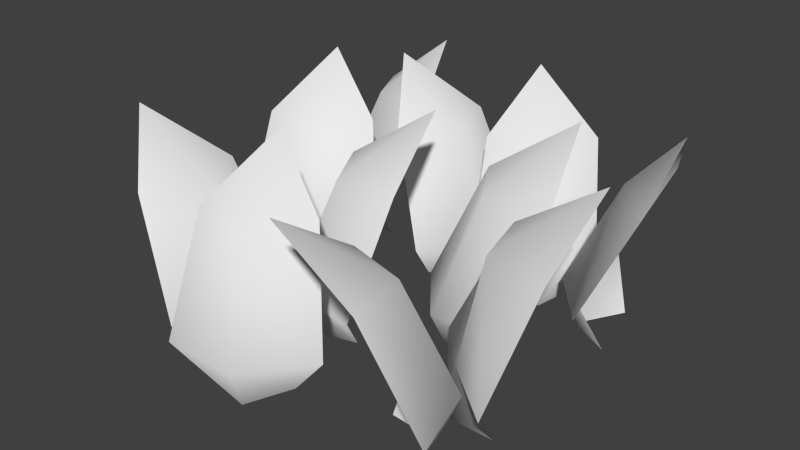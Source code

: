 # Source: grass.blend  (saved by Blender 2.67.0; exported with 4.5.12 LTS)
import bpy
from mathutils import Matrix  # noqa: F401  (used for matrix-valued properties, if any)

bpy.ops.wm.read_factory_settings(use_empty=True)
scene = bpy.context.scene
scene.name = 'Scene'

# ---- collections
col_collection_1 = bpy.data.collections.new('Collection 1'); scene.collection.children.link(col_collection_1)

# ---- materials (node trees are filled in below, after node groups)
mat_grass = bpy.data.materials.new('Grass')
mat_grass.alpha_threshold = 0.0
mat_grass.use_transparent_shadow = False
mat_grass.roughness = 0.5
mat_grass.specular_intensity = 0.1
mat_grass.line_color = (0.0, 0.0, 0.0, 1.0)

# ---- material node trees

# ---- world
world_world = bpy.data.worlds.new('World'); scene.world = world_world
world_world.color = (0.05088, 0.05088, 0.05088)
world_world.use_sun_shadow = False
world_world.sun_shadow_jitter_overblur = 0.0
world_world.cycles.sampling_method = 'MANUAL'
world_world.cycles.sample_map_resolution = 256

# ---- meshes
me_grass = bpy.data.meshes.new('Grass')
me_grass.from_pydata([(0.2166, -0.13, 0.0697), (0.2192, -0.1539, -0.006234), (0.305, -0.1543, -0.006234), (0.3225, -0.2189, 0.0697), (0.1477, -0.05495, 0.0697), (0.2133, -0.06831, -0.006234), (0.2541, -0.1167, 0.2568), (0.3618, -0.1376, 0.2568), (0.2264, -0.01052, 0.2568), (0.3661, 0.002646, 0.349), (-0.177, -0.3228, 0.0697), (-0.2104, -0.2649, -0.006234), (-0.1501, -0.2038, -0.006234), (-0.115, -0.2049, 0.0697), (-0.2066, -0.1392, -0.006234), (-0.1698, -0.08332, 0.0697), (-0.2624, -0.2933, 0.2568), (-0.2012, -0.2022, 0.2568), (-0.2567, -0.1076, 0.2568), (-0.3647, -0.1973, 0.349), (0.1042, -0.04581, 0.0697), (0.1197, -0.01428, -0.006234), (0.2019, 0.01045, -0.006234), (0.2375, -0.04616, 0.0697), (0.02241, 0.05941, 0.0697), (0.08899, 0.06585, -0.006234), (0.1422, 0.03157, 0.2568), (0.2513, 0.04307, 0.2568), (0.08455, 0.1249, 0.2568), (0.2143, 0.1784, 0.349), (-0.1463, -0.353, 0.0697), (-0.11, -0.2968, -0.006234), (-0.02808, -0.3224, -0.006234), (-0.01297, -0.3541, 0.0697), (0.003567, -0.2427, -0.006234), (0.07008, -0.2499, 0.0697), (-0.159, -0.2636, 0.2568), (-0.05004, -0.2763, 0.2568), (0.008701, -0.1837, 0.2568), (-0.1204, -0.1286, 0.349), (0.2694, -0.1837, 0.0697), (0.2432, -0.207, -0.006234), (0.1578, -0.1988, -0.006234), (0.1462, -0.1329, 0.0697), (0.3054, -0.3121, 0.0697), (0.2413, -0.2928, -0.006234), (0.205, -0.241, 0.2568), (0.09964, -0.2103, 0.2568), (0.223, -0.3492, 0.2568), (0.0827, -0.3496, 0.349), (-0.3385, -0.01527, 0.0697), (-0.3028, 0.04134, -0.006234), (-0.2206, 0.01661, -0.006234), (-0.2052, -0.01492, 0.0697), (-0.1899, 0.09674, -0.006234), (-0.1233, 0.0903, 0.0697), (-0.3523, 0.07396, 0.2568), (-0.2432, 0.06246, 0.2568), (-0.1855, 0.1558, 0.2568), (-0.3152, 0.2093, 0.349), (-0.3641, 0.322, 0.0697), (-0.3118, 0.3152, -0.006234), (-0.2975, 0.2306, -0.006234), (-0.3189, 0.2027, 0.0697), (-0.2121, 0.2386, -0.006234), (-0.1883, 0.1761, 0.0697), (-0.3045, 0.3529, 0.2568), (-0.2664, 0.2711, 0.2568), (-0.1572, 0.2608, 0.2568), (-0.1874, 0.3658, 0.349), (-0.184, -0.03187, 0.0697), (-0.1171, -0.02909, -0.006234), (-0.09083, -0.1108, -0.006234), (-0.108, -0.1414, 0.0697), (-0.007432, -0.09058, -0.006234), (0.02507, -0.1491, 0.0697), (-0.1183, 0.03013, 0.2568), (-0.06585, -0.06623, 0.2568), (0.04373, -0.06071, 0.2568), (0.01415, 0.07649, 0.349), (0.172, 0.1645, 0.0697), (0.1506, 0.1923, -0.006234), (0.1649, 0.277, -0.006234), (0.199, 0.2885, 0.0697), (0.04144, 0.1378, 0.0697), (0.06521, 0.2004, -0.006234), (0.1195, 0.2328, 0.2568), (0.1576, 0.3357, 0.2568), (0.01029, 0.2226, 0.2568), (0.01986, 0.3626, 0.349), (-0.0424, 0.09999, 0.0697), (-0.06375, 0.1634, -0.006234), (0.007332, 0.2115, -0.006234), (0.04154, 0.2035, 0.0697), (-0.03537, 0.2859, -0.006234), (0.0117, 0.3334, 0.0697), (-0.1203, 0.1457, 0.2568), (-0.04242, 0.223, 0.2568), (-0.07835, 0.3267, 0.2568), (-0.2018, 0.2599, 0.349), (0.1985, 0.1837, 0.0697), (0.2327, 0.1917, -0.006234), (0.3038, 0.1436, -0.006234), (0.2824, 0.0802, 0.0697), (0.2283, 0.3136, 0.0697), (0.2754, 0.2661, -0.006234), (0.2824, 0.2032, 0.2568), (0.3603, 0.1259, 0.2568), (0.3184, 0.3069, 0.2568), (0.3651, 0.2261, 0.349)], [], [(0, 1, 2, 3), (1, 0, 4, 5), (6, 0, 3, 7), (0, 6, 8, 4), (7, 9, 6), (6, 9, 8), (10, 11, 12, 13), (13, 12, 14, 15), (16, 10, 13, 17), (17, 13, 15, 18), (17, 19, 16), (18, 19, 17), (20, 21, 22, 23), (21, 20, 24, 25), (26, 20, 23, 27), (20, 26, 28, 24), (27, 29, 26), (26, 29, 28), (30, 31, 32, 33), (33, 32, 34, 35), (36, 30, 33, 37), (37, 33, 35, 38), (37, 39, 36), (38, 39, 37), (40, 41, 42, 43), (41, 40, 44, 45), (46, 40, 43, 47), (40, 46, 48, 44), (47, 49, 46), (46, 49, 48), (50, 51, 52, 53), (53, 52, 54, 55), (56, 50, 53, 57), (57, 53, 55, 58), (57, 59, 56), (58, 59, 57), (60, 61, 62, 63), (63, 62, 64, 65), (66, 60, 63, 67), (67, 63, 65, 68), (67, 69, 66), (68, 69, 67), (70, 71, 72, 73), (73, 72, 74, 75), (76, 70, 73, 77), (77, 73, 75, 78), (77, 79, 76), (78, 79, 77), (80, 81, 82, 83), (81, 80, 84, 85), (86, 80, 83, 87), (80, 86, 88, 84), (87, 89, 86), (86, 89, 88), (90, 91, 92, 93), (93, 92, 94, 95), (96, 90, 93, 97), (97, 93, 95, 98), (97, 99, 96), (98, 99, 97), (100, 101, 102, 103), (101, 100, 104, 105), (106, 100, 103, 107), (100, 106, 108, 104), (107, 109, 106), (106, 109, 108)])
me_grass.polygons.foreach_set('use_smooth', [True] * 66)
_k = set([(1, 2), (1, 5), (2, 3), (3, 7), (4, 5), (4, 8), (7, 9), (8, 9), (10, 11), (10, 16), (11, 12), (12, 14), (14, 15), (15, 18), (16, 19), (18, 19), (21, 22), (21, 25), (22, 23), (23, 27), (24, 25), (24, 28), (27, 29), (28, 29), (30, 31), (30, 36), (31, 32), (32, 34), (34, 35), (35, 38), (36, 39), (38, 39), (41, 42), (41, 45), (42, 43), (43, 47), (44, 45), (44, 48), (47, 49), (48, 49), (50, 51), (50, 56), (51, 52), (52, 54), (54, 55), (55, 58), (56, 59), (58, 59), (60, 61), (60, 66), (61, 62), (62, 64), (64, 65), (65, 68), (66, 69), (68, 69), (70, 71), (70, 76), (71, 72), (72, 74), (74, 75), (75, 78), (76, 79), (78, 79), (81, 82), (81, 85), (82, 83), (83, 87), (84, 85), (84, 88), (87, 89), (88, 89), (90, 91), (90, 96), (91, 92), (92, 94), (94, 95), (95, 98), (96, 99), (98, 99), (101, 102), (101, 105), (102, 103), (103, 107), (104, 105), (104, 108), (107, 109), (108, 109)])
me_grass.attributes.new('sharp_edge', 'BOOLEAN', 'EDGE').data.foreach_set('value', [ (min(e.vertices), max(e.vertices)) in _k for e in me_grass.edges])
_uv = me_grass.uv_layers.new(name='UVMap')
_uv.uv.foreach_set('vector', [0.5029, 0.1869, 0.5017, 0.0015, 0.2418, 0.0048, 0.0088, 0.1902, 0.5017, 0.0015, 0.5029, 0.1869, 0.9943, 0.1903, 0.7589, 0.0049, 0.5016, 0.6545, 0.5029, 0.1869, 0.0088, 0.1902, 0.1531, 0.6575, 0.5029, 0.1869, 0.5016, 0.6545, 0.8477, 0.6575, 0.9943, 0.1903, 0.1531, 0.6575, 0.4968, 0.9941, 0.5016, 0.6545, 0.5016, 0.6545, 0.4968, 0.9941, 0.8477, 0.6575, 0.0088, 0.1902, 0.2418, 0.0048, 0.5017, 0.0015, 0.5029, 0.1869, 0.5029, 0.1869, 0.5017, 0.0015, 0.7589, 0.0049, 0.9943, 0.1903, 0.1531, 0.6575, 0.0088, 0.1902, 0.5029, 0.1869, 0.5016, 0.6545, 0.5016, 0.6545, 0.5029, 0.1869, 0.9943, 0.1903, 0.8477, 0.6575, 0.5016, 0.6545, 0.4968, 0.9941, 0.1531, 0.6575, 0.8477, 0.6575, 0.4968, 0.9941, 0.5016, 0.6545, 0.5029, 0.1869, 0.5017, 0.0015, 0.2418, 0.0048, 0.0088, 0.1902, 0.5017, 0.0015, 0.5029, 0.1869, 0.9943, 0.1903, 0.7589, 0.0049, 0.5016, 0.6545, 0.5029, 0.1869, 0.0088, 0.1902, 0.1531, 0.6575, 0.5029, 0.1869, 0.5016, 0.6545, 0.8477, 0.6575, 0.9943, 0.1903, 0.1531, 0.6575, 0.4968, 0.9941, 0.5016, 0.6545, 0.5016, 0.6545, 0.4968, 0.9941, 0.8477, 0.6575, 0.0088, 0.1902, 0.2418, 0.0048, 0.5017, 0.0015, 0.5029, 0.1869, 0.5029, 0.1869, 0.5017, 0.0015, 0.7589, 0.0049, 0.9943, 0.1903, 0.1531, 0.6575, 0.0088, 0.1902, 0.5029, 0.1869, 0.5016, 0.6545, 0.5016, 0.6545, 0.5029, 0.1869, 0.9943, 0.1903, 0.8477, 0.6575, 0.5016, 0.6545, 0.4968, 0.9941, 0.1531, 0.6575, 0.8477, 0.6575, 0.4968, 0.9941, 0.5016, 0.6545, 0.5029, 0.1869, 0.5017, 0.0015, 0.2418, 0.0048, 0.0088, 0.1902, 0.5017, 0.0015, 0.5029, 0.1869, 0.9943, 0.1903, 0.7589, 0.0049, 0.5016, 0.6545, 0.5029, 0.1869, 0.0088, 0.1902, 0.1531, 0.6575, 0.5029, 0.1869, 0.5016, 0.6545, 0.8477, 0.6575, 0.9943, 0.1903, 0.1531, 0.6575, 0.4968, 0.9941, 0.5016, 0.6545, 0.5016, 0.6545, 0.4968, 0.9941, 0.8477, 0.6575, 0.0088, 0.1902, 0.2418, 0.0048, 0.5017, 0.0015, 0.5029, 0.1869, 0.5029, 0.1869, 0.5017, 0.0015, 0.7589, 0.0049, 0.9943, 0.1903, 0.1531, 0.6575, 0.0088, 0.1902, 0.5029, 0.1869, 0.5016, 0.6545, 0.5016, 0.6545, 0.5029, 0.1869, 0.9943, 0.1903, 0.8477, 0.6575, 0.5016, 0.6545, 0.4968, 0.9941, 0.1531, 0.6575, 0.8477, 0.6575, 0.4968, 0.9941, 0.5016, 0.6545, 0.0088, 0.1902, 0.2418, 0.0048, 0.5017, 0.0015, 0.5029, 0.1869, 0.5029, 0.1869, 0.5017, 0.0015, 0.7589, 0.0049, 0.9943, 0.1903, 0.1531, 0.6575, 0.0088, 0.1902, 0.5029, 0.1869, 0.5016, 0.6545, 0.5016, 0.6545, 0.5029, 0.1869, 0.9943, 0.1903, 0.8477, 0.6575, 0.5016, 0.6545, 0.4968, 0.9941, 0.1531, 0.6575, 0.8477, 0.6575, 0.4968, 0.9941, 0.5016, 0.6545, 0.0088, 0.1902, 0.2418, 0.0048, 0.5017, 0.0015, 0.5029, 0.1869, 0.5029, 0.1869, 0.5017, 0.0015, 0.7589, 0.0049, 0.9943, 0.1903, 0.1531, 0.6575, 0.0088, 0.1902, 0.5029, 0.1869, 0.5016, 0.6545, 0.5016, 0.6545, 0.5029, 0.1869, 0.9943, 0.1903, 0.8477, 0.6575, 0.5016, 0.6545, 0.4968, 0.9941, 0.1531, 0.6575, 0.8477, 0.6575, 0.4968, 0.9941, 0.5016, 0.6545, 0.5029, 0.1869, 0.5017, 0.0015, 0.2418, 0.0048, 0.0088, 0.1902, 0.5017, 0.0015, 0.5029, 0.1869, 0.9943, 0.1903, 0.7589, 0.0049, 0.5016, 0.6545, 0.5029, 0.1869, 0.0088, 0.1902, 0.1531, 0.6575, 0.5029, 0.1869, 0.5016, 0.6545, 0.8477, 0.6575, 0.9943, 0.1903, 0.1531, 0.6575, 0.4968, 0.9941, 0.5016, 0.6545, 0.5016, 0.6545, 0.4968, 0.9941, 0.8477, 0.6575, 0.0088, 0.1902, 0.2418, 0.0048, 0.5017, 0.0015, 0.5029, 0.1869, 0.5029, 0.1869, 0.5017, 0.0015, 0.7589, 0.0049, 0.9943, 0.1903, 0.1531, 0.6575, 0.0088, 0.1902, 0.5029, 0.1869, 0.5016, 0.6545, 0.5016, 0.6545, 0.5029, 0.1869, 0.9943, 0.1903, 0.8477, 0.6575, 0.5016, 0.6545, 0.4968, 0.9941, 0.1531, 0.6575, 0.8477, 0.6575, 0.4968, 0.9941, 0.5016, 0.6545, 0.5029, 0.1869, 0.5017, 0.0015, 0.2418, 0.0048, 0.0088, 0.1902, 0.5017, 0.0015, 0.5029, 0.1869, 0.9943, 0.1903, 0.7589, 0.0049, 0.5016, 0.6545, 0.5029, 0.1869, 0.0088, 0.1902, 0.1531, 0.6575, 0.5029, 0.1869, 0.5016, 0.6545, 0.8477, 0.6575, 0.9943, 0.1903, 0.1531, 0.6575, 0.4968, 0.9941, 0.5016, 0.6545, 0.5016, 0.6545, 0.4968, 0.9941, 0.8477, 0.6575])
me_grass.materials.append(mat_grass)
me_grass.use_remesh_preserve_volume = False
me_grass.use_remesh_preserve_attributes = False
me_grass.use_mirror_vertex_groups = False
me_grass.update()

# ---- objects
ob_grass = bpy.data.objects.new('Grass', me_grass)

# ---- transforms, parenting, visibility, modifiers, constraints
ob_grass.location = (0.0, 0.0, 0.0)
ob_grass.lineart.crease_threshold = 0.0

# ---- collection membership
col_collection_1.objects.link(ob_grass)

# ---- scene / render settings (as saved in the file)
scene.frame_start = 1; scene.frame_end = 250; scene.frame_set(1)
scene.render.engine = 'BLENDER_EEVEE_NEXT'
scene.render.image_settings.color_mode = 'RGB'
scene.render.image_settings.compression = 90
scene.render.resolution_percentage = 50
scene.render.dither_intensity = 0.0
scene.cycles.use_denoising = False
scene.cycles.samples = 10
scene.cycles.sampling_pattern = 'TABULATED_SOBOL'
scene.cycles.light_sampling_threshold = 0.0
scene.cycles.use_adaptive_sampling = False
scene.cycles.use_light_tree = False
scene.cycles.blur_glossy = 0.0
scene.cycles.volume_bounces = 1
scene.cycles.pixel_filter_type = 'GAUSSIAN'
scene.cycles.sample_clamp_indirect = 0.0
scene.view_settings.view_transform = 'Standard'
bpy.context.view_layer.update()

# ---- added for rendering (the .blend has no active camera and no usable light): camera, sun
cam_auto = bpy.data.cameras.new('AutoCamera')
cam_auto.lens = 50.0
cam_auto.sensor_width = 36.0
cam_auto.clip_end = 1000.0
ob_auto_camera = bpy.data.objects.new('AutoCamera', cam_auto)
scene.collection.objects.link(ob_auto_camera)
ob_auto_camera.location = (1.00512, -1.1995, 0.974932)
ob_auto_camera.rotation_euler = (1.09748, -7.21219e-08, 0.694738)
scene.camera = ob_auto_camera
light_auto_sun = bpy.data.lights.new('AutoSun', 'SUN')
light_auto_sun.energy = 3.0
light_auto_sun.angle = 0.0523599
ob_auto_sun = bpy.data.objects.new('AutoSun', light_auto_sun)
scene.collection.objects.link(ob_auto_sun)
ob_auto_sun.rotation_euler = (0.872665, 0.174533, 0.523599)
bpy.context.view_layer.update()
